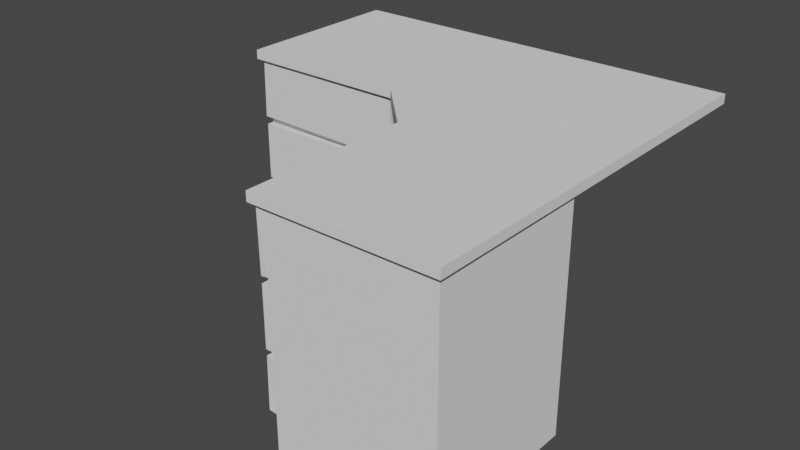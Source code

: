 # Source: Cabinet5.blend  (saved by Blender 2.83.19; exported with 4.5.12 LTS)
import bpy
from mathutils import Matrix  # noqa: F401  (used for matrix-valued properties, if any)

bpy.ops.wm.read_factory_settings(use_empty=True)
scene = bpy.context.scene
scene.name = 'Scene'

# ---- collections
col_collection = bpy.data.collections.new('Collection'); scene.collection.children.link(col_collection)

# ---- world
world_world = bpy.data.worlds.new('World'); scene.world = world_world
world_world.use_nodes = True; world_world.node_tree.nodes.clear()
_N = world_world.node_tree.nodes; _L = world_world.node_tree.links
n0 = _N.new('ShaderNodeOutputWorld'); n0.name = 'World Output'; n0.location = (300, 300)
n1 = _N.new('ShaderNodeBackground'); n1.name = 'Background'; n1.location = (10, 300)
n1.inputs[0].default_value = (0.05088, 0.05088, 0.05088, 1.0)
_L.new(n1.outputs[0], n0.inputs[0])
n0.is_active_output = True
world_world.color = (0.05088, 0.05088, 0.05088)
world_world.use_sun_shadow = False
world_world.sun_shadow_jitter_overblur = 0.0

# ---- meshes
me_cube_001 = bpy.data.meshes.new('Cube.001')
me_cube_001.from_pydata([(-3.057, 0.04321, 2.202), (-3.057, 0.04271, 2.202), (-3.057, 0.04222, 2.203), (-3.057, 0.04221, 2.203), (-3.057, 0.04321, 2.203), (-3.057, 0.04222, 2.997), (-3.057, 0.04222, 2.997), (-3.057, 0.04271, 2.998), (-3.057, 0.04321, 2.998), (-3.057, 0.04321, 2.997), (-3.057, 2.237, 2.202), (-3.057, 2.237, 2.203), (-3.057, 2.237, 2.203), (-3.057, 2.237, 2.202), (-3.057, 2.237, 2.998), (-3.057, 2.237, 2.998), (-3.057, 2.237, 2.997), (-3.057, 2.237, 2.997), (-0.8627, 0.04321, 2.203), (-0.8627, 0.04222, 2.203), (-0.8632, 0.04222, 2.203), (-0.8632, 0.04271, 2.202), (-0.8627, 0.04321, 2.202), (-0.8627, 0.04321, 2.997), (-0.8627, 0.04321, 2.998), (-0.8632, 0.04271, 2.998), (-0.8632, 0.04222, 2.997), (-0.8627, 0.04221, 2.997), (-0.8632, 2.237, 2.202), (-0.8632, 2.237, 2.203), (-0.8627, 2.237, 2.203), (-0.8627, 2.237, 2.202), (-0.8632, 2.237, 2.998), (-0.8627, 2.237, 2.998), (-0.8627, 2.237, 2.997), (-0.8632, 2.237, 2.997), (-3.063, -0.06679, 2.219), (-3.062, -0.06679, 2.219), (-3.062, -0.06729, 2.219), (-3.051, -0.06679, 3.013), (-3.051, -0.06729, 3.013), (-3.051, -0.06679, 3.013), (-0.8685, -0.06679, 2.188), (-0.8691, -0.06729, 2.187), (-0.869, -0.06679, 2.187), (-0.8571, -0.06679, 2.981), (-0.8576, -0.06679, 2.981), (-0.8576, -0.06729, 2.981), (-3.057, 0.04321, 2.102), (-3.057, 0.04221, 2.102), (-3.057, 0.04221, 2.103), (-3.057, 0.04271, 2.103), (-3.057, 0.04321, 2.103), (-3.057, 2.237, 2.102), (-3.057, 2.237, 2.103), (-3.057, 2.237, 2.103), (-3.057, 2.237, 2.102), (-0.8632, 0.04221, 2.103), (-0.8627, 0.04221, 2.102), (-0.8627, 0.04321, 2.102), (-0.8627, 0.04321, 2.103), (-0.8632, 0.04271, 2.103), (-0.8632, 2.237, 2.102), (-0.8632, 2.237, 2.103), (-0.8627, 2.237, 2.103), (-0.8627, 2.237, 2.102), (-3.057, 0.04321, 1.302), (-3.057, 0.04271, 1.302), (-3.057, 0.04221, 1.303), (-3.057, 0.04221, 1.303), (-3.057, 0.04321, 1.303), (-3.057, 2.237, 1.302), (-3.057, 2.237, 1.303), (-3.057, 2.237, 1.303), (-3.057, 2.237, 1.302), (-0.8632, 0.04221, 1.303), (-0.8632, 0.04271, 1.302), (-0.8627, 0.04321, 1.302), (-0.8627, 0.04321, 1.303), (-0.8627, 0.04221, 1.303), (-0.8632, 2.237, 1.302), (-0.8632, 2.237, 1.303), (-0.8627, 2.237, 1.303), (-0.8627, 2.237, 1.302), (-3.057, 0.04321, 1.202), (-3.057, 0.04221, 1.202), (-3.057, 0.04222, 1.203), (-3.057, 0.04271, 1.203), (-3.057, 0.04321, 1.203), (-3.057, 2.237, 1.202), (-3.057, 2.237, 1.203), (-3.057, 2.237, 1.203), (-3.057, 2.237, 1.202), (-0.8632, 0.04222, 1.203), (-0.8627, 0.04222, 1.202), (-0.8627, 0.04321, 1.202), (-0.8627, 0.04321, 1.203), (-0.8632, 0.04271, 1.203), (-0.8632, 2.237, 1.202), (-0.8632, 2.237, 1.203), (-0.8627, 2.237, 1.203), (-0.8627, 2.237, 1.202), (-3.057, 0.04321, 0.5022), (-3.057, 0.04271, 0.5022), (-3.057, 0.04222, 0.5026), (-3.057, 0.04222, 0.5031), (-3.057, 0.04321, 0.5032), (-3.057, 2.237, 0.5022), (-3.057, 2.237, 0.5032), (-3.057, 2.237, 0.5032), (-3.057, 2.237, 0.5022), (-0.8632, 0.04222, 0.5028), (-0.8632, 0.04271, 0.5022), (-0.8627, 0.04321, 0.5022), (-0.8627, 0.04321, 0.5032), (-0.8627, 0.04221, 0.5033), (-0.8632, 2.237, 0.5022), (-0.8632, 2.237, 0.5032), (-0.8627, 2.237, 0.5032), (-0.8627, 2.237, 0.5022), (-3.057, 0.04321, 0.4022), (-3.057, 0.04271, 0.4022), (-3.057, 0.04271, 0.4032), (-3.057, 0.04321, 0.4032), (-3.057, 2.237, 0.4022), (-3.057, 2.237, 0.4032), (-3.057, 2.237, 0.4032), (-3.057, 2.237, 0.4022), (-0.8632, 0.04271, 0.4022), (-0.8627, 0.04321, 0.4022), (-0.8627, 0.04321, 0.4032), (-0.8632, 0.04271, 0.4032), (-0.8632, 2.237, 0.4022), (-0.8632, 2.237, 0.4032), (-0.8627, 2.237, 0.4032), (-0.8627, 2.237, 0.4022), (-3.057, 0.04321, 0.003215), (-3.057, 0.04321, 0.002715), (-3.057, 0.04271, 0.003215), (-3.057, 2.237, 0.003215), (-3.057, 2.237, 0.003215), (-3.057, 2.237, 0.002715), (-0.8627, 0.04321, 0.003215), (-0.8632, 0.04271, 0.003215), (-0.8632, 0.04321, 0.002715), (-0.8632, 2.237, 0.003215), (-0.8627, 2.237, 0.003215), (-0.8632, 2.237, 0.002715), (-3.057, -0.05679, 2.103), (-3.057, -0.05679, 2.102), (-3.057, -0.05729, 2.102), (-0.8632, -0.05679, 2.103), (-0.8632, -0.05729, 2.102), (-0.8627, -0.05679, 2.102), (-3.057, -0.05679, 1.303), (-3.057, -0.05729, 1.303), (-3.057, -0.05679, 1.303), (-0.8632, -0.05679, 1.303), (-0.8627, -0.05679, 1.303), (-0.8632, -0.05729, 1.303), (-3.062, -0.05679, 1.187), (-3.062, -0.05679, 1.186), (-3.062, -0.05729, 1.186), (-0.8684, -0.05679, 1.218), (-0.8684, -0.05729, 1.218), (-0.8678, -0.05679, 1.218), (-3.052, -0.05679, 0.487), (-3.052, -0.05729, 0.4874), (-3.052, -0.05679, 0.4875), (-0.8583, -0.05679, 0.5185), (-0.8578, -0.05679, 0.519), (-0.8583, -0.05729, 0.5191), (-3.057, 0.04321, 3.037), (-3.057, 0.04271, 3.037), (-3.057, 0.04321, 3.037), (-3.057, 2.237, 3.037), (-3.057, 2.237, 3.037), (-3.057, 2.237, 3.037), (-0.8627, 0.04321, 3.037), (-0.8632, 0.04321, 3.037), (-0.8632, 0.04271, 3.037), (-0.8632, 2.237, 3.037), (-0.8632, 2.237, 3.037), (-0.8627, 2.237, 3.037), (0.1434, -0.9629, 2.202), (0.1429, -0.9634, 2.202), (0.1424, -0.9633, 2.203), (0.1424, -0.9628, 2.203), (0.1434, -0.9629, 2.203), (0.1424, -0.9629, 2.997), (0.1424, -0.9634, 2.997), (0.1429, -0.9634, 2.998), (0.1434, -0.9629, 2.998), (0.1434, -0.9629, 2.997), (2.337, -0.9629, 2.202), (2.337, -0.9629, 2.203), (2.337, -0.9634, 2.203), (2.337, -0.9634, 2.202), (2.337, -0.9629, 2.998), (2.337, -0.9634, 2.998), (2.337, -0.9634, 2.997), (2.337, -0.9629, 2.997), (0.1434, -3.157, 2.203), (0.1424, -3.157, 2.203), (0.1424, -3.157, 2.203), (0.1429, -3.157, 2.202), (0.1434, -3.157, 2.202), (0.1434, -3.157, 2.997), (0.1434, -3.157, 2.998), (0.1429, -3.157, 2.998), (0.1424, -3.157, 2.997), (0.1424, -3.157, 2.997), (2.337, -3.157, 2.202), (2.337, -3.157, 2.203), (2.337, -3.157, 2.203), (2.337, -3.157, 2.202), (2.337, -3.157, 2.998), (2.337, -3.157, 2.998), (2.337, -3.157, 2.997), (2.337, -3.157, 2.997), (0.03337, -0.9573, 2.219), (0.03336, -0.9578, 2.219), (0.03287, -0.9578, 2.219), (0.03337, -0.9687, 3.013), (0.03287, -0.9692, 3.013), (0.03336, -0.9692, 3.013), (0.03337, -3.152, 2.188), (0.03287, -3.151, 2.187), (0.03336, -3.151, 2.187), (0.03337, -3.163, 2.981), (0.03336, -3.163, 2.981), (0.03287, -3.163, 2.981), (0.1434, -0.9629, 2.102), (0.1424, -0.9629, 2.102), (0.1424, -0.9634, 2.103), (0.1429, -0.9634, 2.103), (0.1434, -0.9629, 2.103), (2.337, -0.9629, 2.102), (2.337, -0.9629, 2.103), (2.337, -0.9634, 2.103), (2.337, -0.9634, 2.102), (0.1424, -3.157, 2.103), (0.1424, -3.157, 2.102), (0.1434, -3.157, 2.102), (0.1434, -3.157, 2.103), (0.1429, -3.157, 2.103), (2.337, -3.157, 2.102), (2.337, -3.157, 2.103), (2.337, -3.157, 2.103), (2.337, -3.157, 2.102), (0.1434, -0.9629, 1.302), (0.1429, -0.9634, 1.302), (0.1424, -0.9634, 1.303), (0.1424, -0.9629, 1.303), (0.1434, -0.9629, 1.303), (2.337, -0.9629, 1.302), (2.337, -0.9629, 1.303), (2.337, -0.9634, 1.303), (2.337, -0.9634, 1.302), (0.1424, -3.157, 1.303), (0.1429, -3.157, 1.302), (0.1434, -3.157, 1.302), (0.1434, -3.157, 1.303), (0.1424, -3.157, 1.303), (2.337, -3.157, 1.302), (2.337, -3.157, 1.303), (2.337, -3.157, 1.303), (2.337, -3.157, 1.302), (0.1434, -0.9629, 1.202), (0.1424, -0.9628, 1.202), (0.1424, -0.9633, 1.203), (0.1429, -0.9634, 1.203), (0.1434, -0.9629, 1.203), (2.337, -0.9629, 1.202), (2.337, -0.9629, 1.203), (2.337, -0.9634, 1.203), (2.337, -0.9634, 1.202), (0.1424, -3.157, 1.203), (0.1424, -3.157, 1.202), (0.1434, -3.157, 1.202), (0.1434, -3.157, 1.203), (0.1429, -3.157, 1.203), (2.337, -3.157, 1.202), (2.337, -3.157, 1.203), (2.337, -3.157, 1.203), (2.337, -3.157, 1.202), (0.1434, -0.9629, 0.5022), (0.1429, -0.9634, 0.5022), (0.1424, -0.9634, 0.5026), (0.1424, -0.9629, 0.5031), (0.1434, -0.9629, 0.5032), (2.337, -0.9629, 0.5022), (2.337, -0.9629, 0.5032), (2.337, -0.9634, 0.5032), (2.337, -0.9634, 0.5022), (0.1424, -3.157, 0.5028), (0.1429, -3.157, 0.5022), (0.1434, -3.157, 0.5022), (0.1434, -3.157, 0.5032), (0.1424, -3.157, 0.5033), (2.337, -3.157, 0.5022), (2.337, -3.157, 0.5032), (2.337, -3.157, 0.5032), (2.337, -3.157, 0.5022), (0.1434, -0.9629, 0.4022), (0.1429, -0.9634, 0.4022), (0.1429, -0.9634, 0.4032), (0.1434, -0.9629, 0.4032), (2.337, -0.9629, 0.4022), (2.337, -0.9629, 0.4032), (2.337, -0.9634, 0.4032), (2.337, -0.9634, 0.4022), (0.1429, -3.157, 0.4022), (0.1434, -3.157, 0.4022), (0.1434, -3.157, 0.4032), (0.1429, -3.157, 0.4032), (2.337, -3.157, 0.4022), (2.337, -3.157, 0.4032), (2.337, -3.157, 0.4032), (2.337, -3.157, 0.4022), (0.1434, -0.9629, 0.003215), (0.1434, -0.9634, 0.002715), (0.1429, -0.9634, 0.003215), (2.337, -0.9629, 0.003215), (2.337, -0.9634, 0.003215), (2.337, -0.9634, 0.002715), (0.1434, -3.157, 0.003215), (0.1429, -3.157, 0.003215), (0.1434, -3.157, 0.002715), (2.337, -3.157, 0.003215), (2.337, -3.157, 0.003215), (2.337, -3.157, 0.002715), (0.04337, -0.9634, 2.103), (0.04337, -0.9629, 2.102), (0.04287, -0.9634, 2.102), (0.04337, -3.157, 2.103), (0.04287, -3.157, 2.102), (0.04337, -3.157, 2.102), (0.04337, -0.9634, 1.303), (0.04287, -0.9634, 1.303), (0.04337, -0.9629, 1.303), (0.04337, -3.157, 1.303), (0.04337, -3.157, 1.303), (0.04287, -3.157, 1.303), (0.04336, -0.9585, 1.187), (0.04337, -0.958, 1.186), (0.04287, -0.9584, 1.186), (0.04336, -3.152, 1.218), (0.04287, -3.152, 1.218), (0.04337, -3.152, 1.218), (0.04336, -0.9685, 0.487), (0.04287, -0.9685, 0.4874), (0.04337, -0.968, 0.4875), (0.04336, -3.162, 0.5185), (0.04337, -3.162, 0.519), (0.04287, -3.162, 0.5191), (0.1434, -0.9629, 3.037), (0.1429, -0.9634, 3.037), (0.1434, -0.9634, 3.037), (2.337, -0.9629, 3.037), (2.337, -0.9634, 3.037), (2.337, -0.9634, 3.037), (0.1434, -3.157, 3.037), (0.1434, -3.157, 3.037), (0.1429, -3.157, 3.037), (2.337, -3.157, 3.037), (2.337, -3.157, 3.037), (2.337, -3.157, 3.037), (-3.122, -0.122, 3.037), (-3.122, -0.1225, 3.038), (-3.123, -0.122, 3.038), (-3.123, -0.122, 3.162), (-3.122, -0.1225, 3.162), (-3.122, -0.122, 3.162), (-3.123, 2.302, 3.038), (-3.122, 2.302, 3.038), (-3.122, 2.302, 3.037), (-0.7987, -0.122, 3.037), (-0.7975, -0.1225, 3.038), (-0.7975, -0.1225, 3.162), (-0.7975, -0.122, 3.162), (-0.7975, 2.302, 3.038), (-0.7975, 2.302, 3.037), (-0.7975, 2.302, 3.163), (-0.7975, 2.302, 3.162), (-3.122, 2.302, 3.162), (-3.122, 2.302, 3.162), (-3.123, 2.302, 3.162), (-0.02667, -0.9033, 3.038), (-0.02617, -0.9046, 3.037), (-0.02613, -0.9033, 3.162), (-0.02667, -0.9033, 3.162), (2.398, -0.9033, 3.037), (2.398, -0.9033, 3.038), (-0.02617, -3.228, 3.038), (-0.02667, -3.228, 3.038), (-0.02617, -3.228, 3.037), (-0.02613, -3.228, 3.162), (-0.02667, -3.228, 3.162), (-0.02617, -3.228, 3.162), (2.398, -3.228, 3.162), (2.398, -3.228, 3.162), (2.398, -3.228, 3.162), (2.398, -0.9033, 3.162), (2.398, -0.9033, 3.162), (2.398, -3.228, 3.037), (2.398, -3.228, 3.038), (2.398, -3.228, 3.038), (2.398, 2.302, 3.038), (2.398, 2.302, 3.037), (2.398, 2.302, 3.038), (2.398, 2.302, 3.162), (2.399, 2.303, 3.162), (2.398, 2.302, 3.162)], [], [(2, 20, 44, 37), (13, 28, 63, 55), (22, 60, 64, 31), (30, 34, 23, 18), (48, 53, 72, 70), (21, 1, 51, 61), (5, 3, 36, 39), (12, 16, 35, 29), (49, 69, 156, 149), (14, 8, 172, 175), (32, 15, 177, 181), (4, 9, 17, 11), (74, 80, 99, 91), (76, 67, 87, 97), (78, 82, 65, 59), (96, 100, 83, 77), (68, 75, 157, 154), (110, 116, 133, 126), (85, 105, 168, 161), (93, 86, 160, 163), (95, 114, 118, 101), (146, 135, 129, 142), (130, 134, 119, 113), (104, 111, 169, 166), (152, 150, 155, 159), (128, 121, 138, 143), (127, 132, 145, 140), (164, 162, 167, 171), (56, 62, 81, 73), (66, 71, 90, 88), (57, 50, 148, 151), (182, 176, 174, 179), (112, 103, 122, 131), (92, 98, 117, 109), (102, 107, 125, 123), (184, 194, 238, 236), (7, 25, 180, 173), (26, 6, 41, 46), (43, 47, 40, 38), (19, 27, 45, 42), (115, 94, 165, 170), (141, 147, 144, 137), (120, 124, 139, 136), (79, 58, 153, 158), (84, 89, 108, 106), (178, 24, 33, 183), (186, 204, 228, 221), (197, 212, 247, 239), (206, 244, 248, 215), (214, 218, 207, 202), (232, 237, 256, 254), (205, 185, 235, 245), (189, 187, 220, 223), (196, 200, 219, 213), (233, 253, 340, 333), (198, 192, 356, 359), (216, 199, 361, 365), (188, 193, 201, 195), (258, 264, 283, 275), (260, 251, 271, 281), (262, 266, 249, 243), (280, 284, 267, 261), (252, 259, 341, 338), (294, 300, 317, 310), (269, 289, 352, 345), (277, 270, 344, 347), (279, 298, 302, 285), (330, 319, 313, 326), (314, 318, 303, 297), (288, 295, 353, 350), (336, 334, 339, 343), (312, 305, 322, 327), (311, 316, 329, 324), (348, 346, 351, 355), (240, 246, 265, 257), (250, 255, 274, 272), (241, 234, 332, 335), (366, 360, 358, 363), (296, 287, 306, 315), (276, 282, 301, 293), (286, 291, 309, 307), (376, 382, 377, 368), (191, 209, 364, 357), (210, 190, 225, 230), (227, 231, 224, 222), (203, 211, 229, 226), (299, 278, 349, 354), (325, 331, 328, 321), (304, 308, 323, 320), (263, 242, 337, 342), (268, 273, 292, 290), (362, 208, 217, 367), (378, 379, 372, 369), (377, 389, 392, 409, 382), (412, 384, 380, 390, 403), (384, 385, 373, 380), (370, 371, 387, 374), (375, 386, 383, 381), (391, 379, 378, 388), (395, 398, 391, 388), (407, 400, 399, 394), (402, 403, 390, 397), (389, 388, 391, 390, 403, 404, 393, 392), (393, 404, 411, 410), (383, 381, 408, 413), (393, 404, 401, 406), (392, 405, 396, 389), (382, 381, 383, 384, 380, 379, 378, 377), (0, 1, 2, 3, 4), (5, 6, 7, 8, 9), (10, 11, 12, 13), (14, 15, 16, 17), (18, 19, 20, 21, 22), (23, 24, 25, 26, 27), (28, 29, 30, 31), (32, 33, 34, 35), (36, 37, 38), (39, 40, 41), (42, 43, 44), (45, 46, 47), (48, 49, 50, 51, 52), (53, 54, 55, 56), (57, 58, 59, 60, 61), (62, 63, 64, 65), (66, 67, 68, 69, 70), (71, 72, 73, 74), (75, 76, 77, 78, 79), (80, 81, 82, 83), (84, 85, 86, 87, 88), (89, 90, 91, 92), (93, 94, 95, 96, 97), (98, 99, 100, 101), (102, 103, 104, 105, 106), (107, 108, 109, 110), (111, 112, 113, 114, 115), (116, 117, 118, 119), (120, 121, 122, 123), (124, 125, 126, 127), (128, 129, 130, 131), (132, 133, 134, 135), (136, 137, 138), (139, 140, 141), (142, 143, 144), (145, 146, 147), (148, 149, 150), (151, 152, 153), (154, 155, 156), (157, 158, 159), (160, 161, 162), (163, 164, 165), (166, 167, 168), (169, 170, 171), (172, 173, 174), (175, 176, 177), (178, 179, 180), (181, 182, 183), (184, 185, 186, 187, 188), (189, 190, 191, 192, 193), (194, 195, 196, 197), (198, 199, 200, 201), (202, 203, 204, 205, 206), (207, 208, 209, 210, 211), (212, 213, 214, 215), (216, 217, 218, 219), (220, 221, 222), (223, 224, 225), (226, 227, 228), (229, 230, 231), (232, 233, 234, 235, 236), (237, 238, 239, 240), (241, 242, 243, 244, 245), (246, 247, 248, 249), (250, 251, 252, 253, 254), (255, 256, 257, 258), (259, 260, 261, 262, 263), (264, 265, 266, 267), (268, 269, 270, 271, 272), (273, 274, 275, 276), (277, 278, 279, 280, 281), (282, 283, 284, 285), (286, 287, 288, 289, 290), (291, 292, 293, 294), (295, 296, 297, 298, 299), (300, 301, 302, 303), (304, 305, 306, 307), (308, 309, 310, 311), (312, 313, 314, 315), (316, 317, 318, 319), (320, 321, 322), (323, 324, 325), (326, 327, 328), (329, 330, 331), (332, 333, 334), (335, 336, 337), (338, 339, 340), (341, 342, 343), (344, 345, 346), (347, 348, 349), (350, 351, 352), (353, 354, 355), (356, 357, 358), (359, 360, 361), (362, 363, 364), (365, 366, 367), (368, 369, 370), (371, 372, 373), (374, 375, 376), (385, 386, 387), (394, 395, 396), (397, 398, 399), (400, 401, 402), (405, 406, 407), (408, 409, 410), (411, 412, 413), (10, 0, 4, 11), (3, 5, 9, 4), (8, 14, 17, 9), (16, 12, 11, 17), (28, 13, 12, 29), (15, 32, 35, 16), (34, 30, 29, 35), (27, 19, 18, 23), (1, 21, 20, 2), (25, 7, 6, 26), (38, 40, 39, 36), (47, 43, 42, 45), (37, 44, 43, 38), (46, 41, 40, 47), (26, 46, 45, 27), (44, 20, 19, 42), (2, 37, 36, 3), (41, 6, 5, 39), (53, 48, 52, 54), (62, 56, 55, 63), (50, 57, 61, 51), (21, 61, 60, 22), (63, 28, 31, 64), (0, 52, 51, 1), (54, 10, 13, 55), (71, 66, 70, 72), (80, 74, 73, 81), (67, 76, 75, 68), (56, 73, 72, 53), (69, 49, 48, 70), (78, 59, 58, 79), (65, 82, 81, 62), (89, 84, 88, 90), (98, 92, 91, 99), (86, 93, 97, 87), (66, 88, 87, 67), (96, 77, 76, 97), (83, 100, 99, 80), (90, 71, 74, 91), (107, 102, 106, 108), (116, 110, 109, 117), (103, 112, 111, 104), (94, 115, 114, 95), (117, 98, 101, 118), (92, 109, 108, 89), (105, 85, 84, 106), (124, 120, 123, 125), (132, 127, 126, 133), (121, 128, 131, 122), (102, 123, 122, 103), (130, 113, 112, 131), (119, 134, 133, 116), (125, 107, 110, 126), (141, 137, 136, 139), (147, 141, 140, 145), (144, 147, 146, 142), (137, 144, 143, 138), (135, 146, 145, 132), (139, 124, 127, 140), (128, 143, 142, 129), (138, 121, 120, 136), (150, 152, 151, 148), (154, 157, 159, 155), (155, 150, 149, 156), (158, 153, 152, 159), (79, 158, 157, 75), (156, 69, 68, 154), (49, 149, 148, 50), (153, 58, 57, 151), (162, 164, 163, 160), (166, 169, 171, 167), (164, 171, 170, 165), (167, 162, 161, 168), (104, 166, 168, 105), (160, 86, 85, 161), (115, 170, 169, 111), (165, 94, 93, 163), (174, 176, 175, 172), (176, 182, 181, 177), (182, 179, 178, 183), (179, 174, 173, 180), (14, 175, 177, 15), (183, 33, 32, 181), (180, 25, 24, 178), (7, 173, 172, 8), (95, 101, 100, 96), (113, 119, 118, 114), (77, 83, 82, 78), (59, 65, 64, 60), (33, 24, 23, 34), (30, 18, 22, 31), (129, 135, 134, 130), (194, 184, 188, 195), (187, 189, 193, 188), (192, 198, 201, 193), (200, 196, 195, 201), (212, 197, 196, 213), (199, 216, 219, 200), (218, 214, 213, 219), (211, 203, 202, 207), (185, 205, 204, 186), (209, 191, 190, 210), (222, 224, 223, 220), (231, 227, 226, 229), (221, 228, 227, 222), (230, 225, 224, 231), (210, 230, 229, 211), (228, 204, 203, 226), (186, 221, 220, 187), (225, 190, 189, 223), (237, 232, 236, 238), (246, 240, 239, 247), (234, 241, 245, 235), (205, 245, 244, 206), (247, 212, 215, 248), (184, 236, 235, 185), (238, 194, 197, 239), (255, 250, 254, 256), (264, 258, 257, 265), (251, 260, 259, 252), (240, 257, 256, 237), (253, 233, 232, 254), (262, 243, 242, 263), (249, 266, 265, 246), (273, 268, 272, 274), (282, 276, 275, 283), (270, 277, 281, 271), (250, 272, 271, 251), (280, 261, 260, 281), (267, 284, 283, 264), (274, 255, 258, 275), (291, 286, 290, 292), (300, 294, 293, 301), (287, 296, 295, 288), (278, 299, 298, 279), (301, 282, 285, 302), (276, 293, 292, 273), (289, 269, 268, 290), (308, 304, 307, 309), (316, 311, 310, 317), (305, 312, 315, 306), (286, 307, 306, 287), (314, 297, 296, 315), (303, 318, 317, 300), (309, 291, 294, 310), (325, 321, 320, 323), (331, 325, 324, 329), (328, 331, 330, 326), (321, 328, 327, 322), (319, 330, 329, 316), (323, 308, 311, 324), (312, 327, 326, 313), (322, 305, 304, 320), (334, 336, 335, 332), (338, 341, 343, 339), (339, 334, 333, 340), (342, 337, 336, 343), (263, 342, 341, 259), (340, 253, 252, 338), (233, 333, 332, 234), (337, 242, 241, 335), (346, 348, 347, 344), (350, 353, 355, 351), (348, 355, 354, 349), (351, 346, 345, 352), (288, 350, 352, 289), (344, 270, 269, 345), (299, 354, 353, 295), (349, 278, 277, 347), (358, 360, 359, 356), (360, 366, 365, 361), (366, 363, 362, 367), (363, 358, 357, 364), (198, 359, 361, 199), (367, 217, 216, 365), (364, 209, 208, 362), (191, 357, 356, 192), (279, 285, 284, 280), (297, 303, 302, 298), (261, 267, 266, 262), (243, 249, 248, 244), (217, 208, 207, 218), (214, 202, 206, 215), (313, 319, 318, 314), (376, 368, 370, 374), (369, 372, 371, 370), (382, 376, 375, 381), (368, 377, 378, 369), (380, 373, 372, 379), (402, 397, 399, 400), (398, 395, 394, 399), (389, 396, 395, 388), (397, 390, 391, 398), (377, 389, 388, 378), (379, 391, 390, 380), (381, 409, 408, 382), (411, 403, 404, 412), (384, 413, 412, 383), (409, 392, 393, 410), (373, 385, 387, 371), (386, 375, 374, 387), (385, 384, 383, 386), (405, 393, 392, 406), (403, 402, 401, 404), (400, 407, 406, 401), (396, 405, 407, 394), (413, 408, 410, 411), (0, 10, 54, 52)])
_uv = me_cube_001.uv_layers.new(name='UVMap')
_uv.uv.foreach_set('vector', [0.1251, 0.75, 0.3749, 0.75, 0.3749, 0.75, 0.1251, 0.75, 0.375, 0.2501, 0.375, 0.4999, 0.375, 0.4999, 0.375, 0.2501, 0.375, 0.7499, 0.375, 0.7499, 0.375, 0.5001, 0.375, 0.5001, 0.3752, 0.5001, 0.6248, 0.5001, 0.6248, 0.7499, 0.3752, 0.7499, 0.375, 5.696e-05, 0.375, 0.2499, 0.375, 0.2499, 0.375, 5.696e-05, 0.3749, 0.75, 0.1251, 0.75, 0.1251, 0.75, 0.3749, 0.75, 0.6248, 0.0, 0.3752, 0.0, 0.3752, 0.0, 0.6248, 0.0, 0.3752, 0.2501, 0.6248, 0.2501, 0.6248, 0.4999, 0.3752, 0.4999, 0.375, 0.0, 0.375, 0.0, 0.375, 0.0, 0.375, 0.0, 0.625, 0.2499, 0.625, 5.696e-05, 0.625, 5.696e-05, 0.625, 0.2499, 0.625, 0.4999, 0.625, 0.2501, 0.625, 0.2501, 0.625, 0.4999, 0.3752, 5.696e-05, 0.6248, 5.696e-05, 0.6248, 0.2499, 0.3752, 0.2499, 0.375, 0.2501, 0.375, 0.4999, 0.375, 0.4999, 0.375, 0.2501, 0.3749, 0.75, 0.1251, 0.75, 0.1251, 0.75, 0.3749, 0.75, 0.375, 0.7499, 0.375, 0.5001, 0.375, 0.5001, 0.375, 0.7499, 0.375, 0.7499, 0.375, 0.5001, 0.375, 0.5001, 0.375, 0.7499, 0.1251, 0.75, 0.3749, 0.75, 0.3749, 0.75, 0.1251, 0.75, 0.375, 0.2501, 0.375, 0.4999, 0.375, 0.4999, 0.375, 0.2501, 0.375, 0.0, 0.375, 0.0, 0.375, 0.0, 0.375, 0.0, 0.3749, 0.75, 0.1251, 0.75, 0.1251, 0.75, 0.3749, 0.75, 0.375, 0.7499, 0.375, 0.7499, 0.375, 0.5001, 0.375, 0.5001, 0.375, 0.5001, 0.375, 0.5001, 0.375, 0.7499, 0.375, 0.7499, 0.375, 0.7499, 0.375, 0.5001, 0.375, 0.5001, 0.375, 0.7499, 0.1251, 0.75, 0.3749, 0.75, 0.3749, 0.75, 0.1251, 0.75, 0.3749, 0.75, 0.1251, 0.75, 0.1251, 0.75, 0.3749, 0.75, 0.3749, 0.75, 0.1251, 0.75, 0.1251, 0.75, 0.3749, 0.75, 0.375, 0.2501, 0.375, 0.4999, 0.375, 0.4999, 0.375, 0.2501, 0.3749, 0.75, 0.1251, 0.75, 0.1251, 0.75, 0.3749, 0.75, 0.375, 0.2501, 0.375, 0.4999, 0.375, 0.4999, 0.375, 0.2501, 0.375, 5.696e-05, 0.375, 0.2499, 0.375, 0.2499, 0.375, 5.696e-05, 0.3749, 0.75, 0.1251, 0.75, 0.1251, 0.75, 0.3749, 0.75, 0.6251, 0.5001, 0.8749, 0.5001, 0.8749, 0.7499, 0.6251, 0.7499, 0.3749, 0.75, 0.1251, 0.75, 0.1251, 0.75, 0.3749, 0.75, 0.375, 0.2501, 0.375, 0.4999, 0.375, 0.4999, 0.375, 0.2501, 0.375, 5.696e-05, 0.375, 0.2499, 0.375, 0.2499, 0.375, 5.696e-05, 0.375, 5.696e-05, 0.375, 0.2499, 0.375, 0.2499, 0.375, 5.696e-05, 0.8749, 0.75, 0.6251, 0.75, 0.6251, 0.75, 0.8749, 0.75, 0.6251, 0.75, 0.8749, 0.75, 0.8749, 0.75, 0.6251, 0.75, 0.3752, 0.7501, 0.6248, 0.7501, 0.6248, 0.9999, 0.3752, 0.9999, 0.3752, 0.75, 0.6248, 0.75, 0.6248, 0.75, 0.3752, 0.75, 0.375, 0.75, 0.375, 0.75, 0.375, 0.75, 0.375, 0.75, 0.1251, 0.5001, 0.3749, 0.5001, 0.3749, 0.7499, 0.1251, 0.7499, 0.375, 5.696e-05, 0.375, 0.2499, 0.375, 0.2499, 0.375, 5.696e-05, 0.375, 0.75, 0.375, 0.75, 0.375, 0.75, 0.375, 0.75, 0.375, 5.696e-05, 0.375, 0.2499, 0.375, 0.2499, 0.375, 5.696e-05, 0.625, 0.7499, 0.625, 0.7499, 0.625, 0.5001, 0.625, 0.5001, 0.1251, 0.75, 0.3749, 0.75, 0.3749, 0.75, 0.1251, 0.75, 0.375, 0.2501, 0.375, 0.4999, 0.375, 0.4999, 0.375, 0.2501, 0.375, 0.7499, 0.375, 0.7499, 0.375, 0.5001, 0.375, 0.5001, 0.3752, 0.5001, 0.6248, 0.5001, 0.6248, 0.7499, 0.3752, 0.7499, 0.375, 5.696e-05, 0.375, 0.2499, 0.375, 0.2499, 0.375, 5.696e-05, 0.3749, 0.75, 0.1251, 0.75, 0.1251, 0.75, 0.3749, 0.75, 0.6248, 0.0, 0.3752, 0.0, 0.3752, 0.0, 0.6248, 0.0, 0.3752, 0.2501, 0.6248, 0.2501, 0.6248, 0.4999, 0.3752, 0.4999, 0.375, 0.0, 0.375, 0.0, 0.375, 0.0, 0.375, 0.0, 0.625, 0.2499, 0.625, 5.696e-05, 0.625, 5.696e-05, 0.625, 0.2499, 0.625, 0.4999, 0.625, 0.2501, 0.625, 0.2501, 0.625, 0.4999, 0.3752, 5.696e-05, 0.6248, 5.696e-05, 0.6248, 0.2499, 0.3752, 0.2499, 0.375, 0.2501, 0.375, 0.4999, 0.375, 0.4999, 0.375, 0.2501, 0.3749, 0.75, 0.1251, 0.75, 0.1251, 0.75, 0.3749, 0.75, 0.375, 0.7499, 0.375, 0.5001, 0.375, 0.5001, 0.375, 0.7499, 0.375, 0.7499, 0.375, 0.5001, 0.375, 0.5001, 0.375, 0.7499, 0.1251, 0.75, 0.3749, 0.75, 0.3749, 0.75, 0.1251, 0.75, 0.375, 0.2501, 0.375, 0.4999, 0.375, 0.4999, 0.375, 0.2501, 0.375, 0.0, 0.375, 0.0, 0.375, 0.0, 0.375, 0.0, 0.3749, 0.75, 0.1251, 0.75, 0.1251, 0.75, 0.3749, 0.75, 0.375, 0.7499, 0.375, 0.7499, 0.375, 0.5001, 0.375, 0.5001, 0.375, 0.5001, 0.375, 0.5001, 0.375, 0.7499, 0.375, 0.7499, 0.375, 0.7499, 0.375, 0.5001, 0.375, 0.5001, 0.375, 0.7499, 0.1251, 0.75, 0.3749, 0.75, 0.3749, 0.75, 0.1251, 0.75, 0.3749, 0.75, 0.1251, 0.75, 0.1251, 0.75, 0.3749, 0.75, 0.3749, 0.75, 0.1251, 0.75, 0.1251, 0.75, 0.3749, 0.75, 0.375, 0.2501, 0.375, 0.4999, 0.375, 0.4999, 0.375, 0.2501, 0.3749, 0.75, 0.1251, 0.75, 0.1251, 0.75, 0.3749, 0.75, 0.375, 0.2501, 0.375, 0.4999, 0.375, 0.4999, 0.375, 0.2501, 0.375, 5.696e-05, 0.375, 0.2499, 0.375, 0.2499, 0.375, 5.696e-05, 0.3749, 0.75, 0.1251, 0.75, 0.1251, 0.75, 0.3749, 0.75, 0.6251, 0.5001, 0.8749, 0.5001, 0.8749, 0.7499, 0.6251, 0.7499, 0.3749, 0.75, 0.1251, 0.75, 0.1251, 0.75, 0.3749, 0.75, 0.375, 0.2501, 0.375, 0.4999, 0.375, 0.4999, 0.375, 0.2501, 0.375, 5.696e-05, 0.375, 0.2499, 0.375, 0.2499, 0.375, 5.696e-05, 0.1251, 0.5001, 0.375, 0.5001, 0.3749, 0.7499, 0.1251, 0.7499, 0.8749, 0.75, 0.6251, 0.75, 0.6251, 0.75, 0.8749, 0.75, 0.6251, 0.75, 0.8749, 0.75, 0.8749, 0.75, 0.6251, 0.75, 0.3752, 0.7501, 0.6248, 0.7501, 0.6248, 0.9999, 0.3752, 0.9999, 0.3752, 0.75, 0.6248, 0.75, 0.6248, 0.75, 0.3752, 0.75, 0.375, 0.75, 0.375, 0.75, 0.375, 0.75, 0.375, 0.75, 0.1251, 0.5001, 0.3749, 0.5001, 0.3749, 0.7499, 0.1251, 0.7499, 0.375, 5.696e-05, 0.375, 0.2499, 0.375, 0.2499, 0.375, 5.696e-05, 0.375, 0.75, 0.375, 0.75, 0.375, 0.75, 0.375, 0.75, 0.375, 5.696e-05, 0.375, 0.2499, 0.375, 0.2499, 0.375, 5.696e-05, 0.625, 0.7499, 0.625, 0.7499, 0.625, 0.5001, 0.625, 0.5001, 0.376, 0.75, 0.624, 0.75, 0.624, 0.9999, 0.376, 0.9999, 0.0, 0.0, 0.0, 0.0, 0.0, 0.0, 0.0, 0.0, 0.0, 0.0, 0.0, 0.0, 0.0, 0.0, 0.0, 0.0, 0.0, 0.0, 0.0, 0.0, 0.625, 0.5001, 0.8749, 0.5001, 0.8749, 0.7499, 0.625, 0.7499, 0.376, 5.155e-05, 0.624, 5.155e-05, 0.624, 0.2499, 0.376, 0.2499, 0.376, 0.2501, 0.624, 0.2501, 0.626, 0.5, 0.376, 0.5, 0.0, 0.0, 0.0, 0.0, 0.0, 0.0, 0.0, 0.0, 0.376, 0.7501, 0.624, 0.7501, 0.624, 1.0, 0.376, 1.0, 0.376, 0.5001, 0.624, 0.5001, 0.624, 0.7499, 0.376, 0.7499, 0.6251, 0.5001, 0.875, 0.5001, 0.875, 0.7499, 0.6251, 0.7499, 0.375, 5.154e-05, 0.376, 0.0, 0.624, 0.0, 0.625, 5.555e-05, 0.625, 0.2499, 0.624, 0.25, 0.376, 0.25, 0.375, 0.2499, 0.376, 0.25, 0.624, 0.25, 0.624, 0.25, 0.376, 0.25, 0.626, 0.5, 0.376, 0.5, 0.376, 0.25, 0.624, 0.25, 0.376, 0.25, 0.624, 0.25, 0.624, 0.4999, 0.376, 0.4999, 0.125, 0.5001, 0.3749, 0.5001, 0.3749, 0.7499, 0.1251, 0.7499, 0.375, 0.5001, 0.376, 0.5, 0.626, 0.5, 0.625, 0.5001, 0.625, 0.7499, 0.624, 0.75, 0.376, 0.75, 0.375, 0.7499, 0.375, 5.696e-05, 0.375, 0.0, 0.375, 0.0, 0.375, 0.0, 0.375, 5.697e-05, 0.6248, 0.0, 0.625, 0.0, 0.625, 0.0, 0.625, 0.0, 0.6248, 0.0, 0.375, 0.2499, 0.3752, 0.2499, 0.3752, 0.2501, 0.375, 0.2501, 0.625, 0.2499, 0.625, 0.2501, 0.6248, 0.2501, 0.6248, 0.2499, 0.3752, 0.7499, 0.3752, 0.75, 0.3749, 0.75, 0.3749, 0.75, 0.375, 0.7499, 0.6248, 0.7499, 0.625, 0.7499, 0.6251, 0.75, 0.6251, 0.75, 0.6248, 0.75, 0.375, 0.4999, 0.3752, 0.4999, 0.3752, 0.5001, 0.375, 0.5001, 0.625, 0.4999, 0.625, 0.5001, 0.6248, 0.5001, 0.6248, 0.4999, 0.3752, 0.0, 0.375, 0.0, 0.3752, 0.0, 0.6248, 0.0, 0.6248, 0.0, 0.625, 0.0, 0.3752, 0.75, 0.3752, 0.75, 0.375, 0.75, 0.6248, 0.75, 0.625, 0.75, 0.6248, 0.75, 0.375, 5.696e-05, 0.375, 0.0, 0.375, 0.0, 0.375, 0.0, 0.375, 5.697e-05, 0.375, 0.2499, 0.375, 0.2499, 0.375, 0.2501, 0.375, 0.2501, 0.3749, 0.75, 0.375, 0.75, 0.375, 0.7499, 0.375, 0.7499, 0.3749, 0.75, 0.375, 0.4999, 0.375, 0.4999, 0.375, 0.5001, 0.375, 0.5001, 0.375, 5.696e-05, 0.375, 0.0, 0.375, 0.0, 0.375, 0.0, 0.375, 5.697e-05, 0.375, 0.2499, 0.375, 0.2499, 0.375, 0.2501, 0.375, 0.2501, 0.3749, 0.75, 0.3749, 0.75, 0.375, 0.7499, 0.375, 0.7499, 0.375, 0.75, 0.375, 0.4999, 0.375, 0.4999, 0.375, 0.5001, 0.375, 0.5001, 0.375, 5.696e-05, 0.375, 0.0, 0.375, 0.0, 0.375, 0.0, 0.375, 5.697e-05, 0.375, 0.2499, 0.375, 0.2499, 0.375, 0.2501, 0.375, 0.2501, 0.3749, 0.75, 0.375, 0.75, 0.375, 0.7499, 0.375, 0.7499, 0.3749, 0.75, 0.375, 0.4999, 0.375, 0.4999, 0.375, 0.5001, 0.375, 0.5001, 0.375, 5.696e-05, 0.375, 0.0, 0.375, 0.0, 0.375, 0.0, 0.375, 5.697e-05, 0.375, 0.2499, 0.375, 0.2499, 0.375, 0.2501, 0.375, 0.2501, 0.3749, 0.75, 0.3749, 0.75, 0.375, 0.7499, 0.375, 0.7499, 0.375, 0.75, 0.375, 0.4999, 0.375, 0.4999, 0.375, 0.5001, 0.375, 0.5001, 0.375, 5.696e-05, 0.375, 0.0, 0.375, 0.0, 0.375, 5.697e-05, 0.375, 0.2499, 0.375, 0.2499, 0.375, 0.2501, 0.375, 0.2501, 0.3749, 0.75, 0.375, 0.7499, 0.375, 0.7499, 0.3749, 0.75, 0.375, 0.4999, 0.375, 0.4999, 0.375, 0.5001, 0.375, 0.5001, 0.375, 5.696e-05, 0.375, 5.698e-05, 0.375, 0.0, 0.375, 0.2499, 0.375, 0.25, 0.375, 0.2499, 0.375, 0.7499, 0.3749, 0.75, 0.3749, 0.7499, 0.375, 0.4999, 0.375, 0.5, 0.375, 0.4999, 0.1251, 0.75, 0.125, 0.75, 0.1251, 0.75, 0.3749, 0.75, 0.3749, 0.75, 0.375, 0.75, 0.1251, 0.75, 0.1251, 0.75, 0.125, 0.75, 0.3749, 0.75, 0.375, 0.75, 0.3749, 0.75, 0.1251, 0.75, 0.125, 0.75, 0.1251, 0.75, 0.3749, 0.75, 0.3749, 0.75, 0.375, 0.75, 0.1251, 0.75, 0.1251, 0.75, 0.125, 0.75, 0.3749, 0.75, 0.375, 0.75, 0.3749, 0.75, 0.625, 5.696e-05, 0.625, 0.0, 0.625, 5.696e-05, 0.625, 0.2499, 0.625, 0.2499, 0.625, 0.25, 0.625, 0.7499, 0.6251, 0.7499, 0.6251, 0.75, 0.625, 0.4999, 0.625, 0.4999, 0.625, 0.5, 0.375, 5.696e-05, 0.375, 0.0, 0.375, 0.0, 0.375, 0.0, 0.375, 5.697e-05, 0.6248, 0.0, 0.625, 0.0, 0.625, 0.0, 0.625, 0.0, 0.6248, 0.0, 0.375, 0.2499, 0.3752, 0.2499, 0.3752, 0.2501, 0.375, 0.2501, 0.625, 0.2499, 0.625, 0.2501, 0.6248, 0.2501, 0.6248, 0.2499, 0.3752, 0.7499, 0.3752, 0.75, 0.3749, 0.75, 0.3749, 0.75, 0.375, 0.7499, 0.6248, 0.7499, 0.625, 0.7499, 0.6251, 0.75, 0.6251, 0.75, 0.6248, 0.75, 0.375, 0.4999, 0.3752, 0.4999, 0.3752, 0.5001, 0.375, 0.5001, 0.625, 0.4999, 0.625, 0.5001, 0.6248, 0.5001, 0.6248, 0.4999, 0.3752, 0.0, 0.375, 0.0, 0.3752, 0.0, 0.6248, 0.0, 0.6248, 0.0, 0.625, 0.0, 0.3752, 0.75, 0.3752, 0.75, 0.375, 0.75, 0.6248, 0.75, 0.625, 0.75, 0.6248, 0.75, 0.375, 5.696e-05, 0.375, 0.0, 0.375, 0.0, 0.375, 0.0, 0.375, 5.697e-05, 0.375, 0.2499, 0.375, 0.2499, 0.375, 0.2501, 0.375, 0.2501, 0.3749, 0.75, 0.375, 0.75, 0.375, 0.7499, 0.375, 0.7499, 0.3749, 0.75, 0.375, 0.4999, 0.375, 0.4999, 0.375, 0.5001, 0.375, 0.5001, 0.375, 5.696e-05, 0.375, 0.0, 0.375, 0.0, 0.375, 0.0, 0.375, 5.697e-05, 0.375, 0.2499, 0.375, 0.2499, 0.375, 0.2501, 0.375, 0.2501, 0.3749, 0.75, 0.3749, 0.75, 0.375, 0.7499, 0.375, 0.7499, 0.375, 0.75, 0.375, 0.4999, 0.375, 0.4999, 0.375, 0.5001, 0.375, 0.5001, 0.375, 5.696e-05, 0.375, 0.0, 0.375, 0.0, 0.375, 0.0, 0.375, 5.697e-05, 0.375, 0.2499, 0.375, 0.2499, 0.375, 0.2501, 0.375, 0.2501, 0.3749, 0.75, 0.375, 0.75, 0.375, 0.7499, 0.375, 0.7499, 0.3749, 0.75, 0.375, 0.4999, 0.375, 0.4999, 0.375, 0.5001, 0.375, 0.5001, 0.375, 5.696e-05, 0.375, 0.0, 0.375, 0.0, 0.375, 0.0, 0.375, 5.697e-05, 0.375, 0.2499, 0.375, 0.2499, 0.375, 0.2501, 0.375, 0.2501, 0.3749, 0.75, 0.3749, 0.75, 0.375, 0.7499, 0.375, 0.7499, 0.375, 0.75, 0.375, 0.4999, 0.375, 0.4999, 0.375, 0.5001, 0.375, 0.5001, 0.375, 5.696e-05, 0.375, 0.0, 0.375, 0.0, 0.375, 5.697e-05, 0.375, 0.2499, 0.375, 0.2499, 0.375, 0.2501, 0.375, 0.2501, 0.3749, 0.75, 0.375, 0.7499, 0.375, 0.7499, 0.3749, 0.75, 0.375, 0.4999, 0.375, 0.4999, 0.375, 0.5001, 0.375, 0.5001, 0.375, 5.696e-05, 0.375, 5.695e-05, 0.375, 0.0, 0.375, 0.2499, 0.375, 0.25, 0.375, 0.2499, 0.375, 0.7499, 0.3749, 0.75, 0.3749, 0.7499, 0.375, 0.4999, 0.375, 0.5, 0.375, 0.4999, 0.1251, 0.75, 0.125, 0.75, 0.1251, 0.75, 0.3749, 0.75, 0.3749, 0.75, 0.375, 0.75, 0.1251, 0.75, 0.1251, 0.75, 0.125, 0.75, 0.3749, 0.75, 0.375, 0.75, 0.3749, 0.75, 0.1251, 0.75, 0.125, 0.75, 0.1251, 0.75, 0.3749, 0.75, 0.3749, 0.75, 0.375, 0.75, 0.1251, 0.75, 0.1251, 0.75, 0.125, 0.75, 0.3749, 0.75, 0.375, 0.75, 0.3749, 0.75, 0.625, 5.696e-05, 0.625, 0.0, 0.625, 5.696e-05, 0.625, 0.2499, 0.625, 0.2499, 0.625, 0.25, 0.625, 0.7499, 0.6251, 0.7499, 0.6251, 0.75, 0.625, 0.4999, 0.625, 0.4999, 0.625, 0.5, 0.1251, 0.7499, 0.1251, 0.75, 0.125, 0.7499, 0.624, 5.155e-05, 0.624, 0.0, 0.625, 5.603e-05, 0.376, 0.2499, 0.376, 0.25, 0.375, 0.2499, 0.8749, 0.5001, 0.8749, 0.5, 0.875, 0.5001, 0.376, 0.7499, 0.376, 0.75, 0.375, 0.7499, 0.6251, 0.7499, 0.6251, 0.75, 0.625, 0.7499, 0.624, 0.5001, 0.624, 0.5, 0.625, 0.5001, 0.3749, 0.5001, 0.3749, 0.5, 0.375, 0.5001, 0.376, 0.25, 0.375, 0.25, 0.376, 0.25, 0.624, 0.25, 0.625, 0.25, 0.624, 0.25, 0.375, 0.2499, 0.375, 5.696e-05, 0.3752, 5.696e-05, 0.3752, 0.2499, 0.3752, 0.0, 0.6248, 0.0, 0.6248, 5.696e-05, 0.3752, 5.696e-05, 0.625, 5.696e-05, 0.625, 0.2499, 0.6248, 0.2499, 0.6248, 5.696e-05, 0.6248, 0.2501, 0.3752, 0.2501, 0.3752, 0.2499, 0.6248, 0.2499, 0.375, 0.4999, 0.375, 0.2501, 0.3752, 0.2501, 0.3752, 0.4999, 0.625, 0.2501, 0.625, 0.4999, 0.6248, 0.4999, 0.6248, 0.2501, 0.6248, 0.5001, 0.3752, 0.5001, 0.3752, 0.4999, 0.6248, 0.4999, 0.6248, 0.75, 0.3752, 0.75, 0.3752, 0.7499, 0.6248, 0.7499, 0.1251, 0.75, 0.3749, 0.75, 0.3749, 0.75, 0.1251, 0.75, 0.6251, 0.75, 0.8749, 0.75, 0.8749, 0.75, 0.6251, 0.75, 0.3752, 0.9999, 0.6248, 0.9999, 0.6248, 1.0, 0.3751, 1.0, 0.6248, 0.7501, 0.3752, 0.7501, 0.3752, 0.75, 0.6248, 0.75, 0.1251, 0.75, 0.3749, 0.75, 0.3749, 0.75, 0.1251, 0.75, 0.6251, 0.75, 0.8749, 0.75, 0.8749, 0.75, 0.6251, 0.75, 0.6251, 0.75, 0.6251, 0.75, 0.6248, 0.75, 0.6248, 0.75, 0.3749, 0.75, 0.3749, 0.75, 0.3752, 0.75, 0.3752, 0.75, 0.1251, 0.75, 0.1251, 0.75, 0.125, 0.75, 0.125, 0.75, 0.8749, 0.75, 0.8749, 0.75, 0.875, 0.75, 0.875, 0.75, 0.375, 0.2499, 0.375, 5.696e-05, 0.375, 5.696e-05, 0.375, 0.2499, 0.375, 0.4999, 0.375, 0.2501, 0.375, 0.2501, 0.375, 0.4999, 0.1251, 0.75, 0.3749, 0.75, 0.3749, 0.75, 0.1251, 0.75, 0.3749, 0.75, 0.3749, 0.75, 0.375, 0.7499, 0.375, 0.7499, 0.375, 0.4999, 0.375, 0.4999, 0.375, 0.5001, 0.375, 0.5001, 0.375, 5.696e-05, 0.375, 5.696e-05, 0.375, 0.0, 0.375, 0.0, 0.375, 0.2499, 0.375, 0.2499, 0.375, 0.2501, 0.375, 0.2501, 0.375, 0.2499, 0.375, 5.696e-05, 0.375, 5.696e-05, 0.375, 0.2499, 0.375, 0.4999, 0.375, 0.2501, 0.375, 0.2501, 0.375, 0.4999, 0.1251, 0.75, 0.3749, 0.75, 0.3749, 0.75, 0.1251, 0.75, 0.375, 0.2501, 0.375, 0.2501, 0.375, 0.2499, 0.375, 0.2499, 0.375, 0.0, 0.375, 0.0, 0.375, 5.696e-05, 0.375, 5.696e-05, 0.375, 0.7499, 0.375, 0.7499, 0.375, 0.75, 0.375, 0.75, 0.375, 0.5001, 0.375, 0.5001, 0.375, 0.4999, 0.375, 0.4999, 0.375, 0.2499, 0.375, 5.696e-05, 0.375, 5.696e-05, 0.375, 0.2499, 0.375, 0.4999, 0.375, 0.2501, 0.375, 0.2501, 0.375, 0.4999, 0.1251, 0.75, 0.3749, 0.75, 0.3749, 0.75, 0.1251, 0.75, 0.375, 5.696e-05, 0.375, 5.696e-05, 0.375, 0.0, 0.375, 0.0, 0.375, 0.7499, 0.375, 0.7499, 0.3749, 0.75, 0.3749, 0.75, 0.375, 0.5001, 0.375, 0.5001, 0.375, 0.4999, 0.375, 0.4999, 0.375, 0.2499, 0.375, 0.2499, 0.375, 0.2501, 0.375, 0.2501, 0.375, 0.2499, 0.375, 5.696e-05, 0.375, 5.696e-05, 0.375, 0.2499, 0.375, 0.4999, 0.375, 0.2501, 0.375, 0.2501, 0.375, 0.4999, 0.1251, 0.75, 0.3749, 0.75, 0.3749, 0.75, 0.1251, 0.75, 0.375, 0.75, 0.375, 0.75, 0.375, 0.7499, 0.375, 0.7499, 0.375, 0.4999, 0.375, 0.4999, 0.375, 0.5001, 0.375, 0.5001, 0.375, 0.2501, 0.375, 0.2501, 0.375, 0.2499, 0.375, 0.2499, 0.375, 0.0, 0.375, 0.0, 0.375, 5.696e-05, 0.375, 5.696e-05, 0.375, 0.2499, 0.375, 5.696e-05, 0.375, 5.696e-05, 0.375, 0.2499, 0.375, 0.4999, 0.375, 0.2501, 0.375, 0.2501, 0.375, 0.4999, 0.1251, 0.75, 0.3749, 0.75, 0.3749, 0.75, 0.1251, 0.75, 0.375, 5.696e-05, 0.375, 5.696e-05, 0.375, 0.0, 0.375, 0.0, 0.375, 0.7499, 0.375, 0.7499, 0.3749, 0.75, 0.3749, 0.75, 0.375, 0.5001, 0.375, 0.5001, 0.375, 0.4999, 0.375, 0.4999, 0.375, 0.2499, 0.375, 0.2499, 0.375, 0.2501, 0.375, 0.2501, 0.1251, 0.5001, 0.1251, 0.7499, 0.125, 0.7499, 0.125, 0.5001, 0.3749, 0.5001, 0.1251, 0.5001, 0.1251, 0.5, 0.3749, 0.5, 0.3749, 0.7499, 0.3749, 0.5001, 0.375, 0.5001, 0.375, 0.7499, 0.1251, 0.7499, 0.3749, 0.7499, 0.3749, 0.75, 0.1251, 0.75, 0.375, 0.5001, 0.375, 0.5001, 0.375, 0.4999, 0.375, 0.4999, 0.375, 0.2499, 0.375, 0.2499, 0.375, 0.2501, 0.375, 0.2501, 0.3749, 0.75, 0.3749, 0.75, 0.375, 0.7499, 0.375, 0.7499, 0.1251, 0.75, 0.1251, 0.75, 0.125, 0.75, 0.125, 0.75, 0.1251, 0.75, 0.3749, 0.75, 0.3749, 0.75, 0.1251, 0.75, 0.1251, 0.75, 0.3749, 0.75, 0.3749, 0.75, 0.1251, 0.75, 0.1251, 0.75, 0.1251, 0.75, 0.125, 0.75, 0.125, 0.75, 0.375, 0.75, 0.375, 0.75, 0.3749, 0.75, 0.3749, 0.75, 0.375, 0.75, 0.375, 0.75, 0.3749, 0.75, 0.3749, 0.75, 0.375, 0.0, 0.375, 0.0, 0.375, 0.0, 0.375, 0.0, 0.375, 0.0, 0.375, 0.0, 0.375, 0.0, 0.375, 0.0, 0.375, 0.75, 0.375, 0.75, 0.3749, 0.75, 0.3749, 0.75, 0.1251, 0.75, 0.3749, 0.75, 0.3749, 0.75, 0.1251, 0.75, 0.1251, 0.75, 0.3749, 0.75, 0.3749, 0.75, 0.1251, 0.75, 0.3749, 0.75, 0.3749, 0.75, 0.375, 0.75, 0.375, 0.75, 0.1251, 0.75, 0.1251, 0.75, 0.125, 0.75, 0.125, 0.75, 0.1251, 0.75, 0.1251, 0.75, 0.125, 0.75, 0.125, 0.75, 0.1251, 0.75, 0.1251, 0.75, 0.125, 0.75, 0.125, 0.75, 0.375, 0.75, 0.375, 0.75, 0.3749, 0.75, 0.3749, 0.75, 0.375, 0.75, 0.375, 0.75, 0.3749, 0.75, 0.3749, 0.75, 0.8749, 0.7499, 0.8749, 0.5001, 0.875, 0.5001, 0.875, 0.7499, 0.8749, 0.5001, 0.6251, 0.5001, 0.6251, 0.5, 0.8749, 0.5, 0.6251, 0.5001, 0.6251, 0.7499, 0.625, 0.7499, 0.625, 0.5001, 0.6251, 0.7499, 0.8749, 0.7499, 0.8749, 0.75, 0.6251, 0.75, 0.625, 0.2499, 0.625, 0.2499, 0.625, 0.2501, 0.625, 0.2501, 0.625, 0.5001, 0.625, 0.5001, 0.625, 0.4999, 0.625, 0.4999, 0.6251, 0.75, 0.6251, 0.75, 0.625, 0.7499, 0.625, 0.7499, 0.8749, 0.75, 0.8749, 0.75, 0.875, 0.75, 0.875, 0.75, 0.375, 0.7499, 0.375, 0.5001, 0.375, 0.5001, 0.375, 0.7499, 0.375, 0.7499, 0.375, 0.5001, 0.375, 0.5001, 0.375, 0.7499, 0.375, 0.7499, 0.375, 0.5001, 0.375, 0.5001, 0.375, 0.7499, 0.375, 0.7499, 0.375, 0.5001, 0.375, 0.5001, 0.375, 0.7499, 0.625, 0.5001, 0.625, 0.7499, 0.6248, 0.7499, 0.6248, 0.5001, 0.3752, 0.5001, 0.3752, 0.7499, 0.375, 0.7499, 0.375, 0.5001, 0.375, 0.7499, 0.375, 0.5001, 0.375, 0.5001, 0.375, 0.7499, 0.375, 0.2499, 0.375, 5.696e-05, 0.3752, 5.696e-05, 0.3752, 0.2499, 0.3752, 0.0, 0.6248, 0.0, 0.6248, 5.696e-05, 0.3752, 5.696e-05, 0.625, 5.696e-05, 0.625, 0.2499, 0.6248, 0.2499, 0.6248, 5.696e-05, 0.6248, 0.2501, 0.3752, 0.2501, 0.3752, 0.2499, 0.6248, 0.2499, 0.375, 0.4999, 0.375, 0.2501, 0.3752, 0.2501, 0.3752, 0.4999, 0.625, 0.2501, 0.625, 0.4999, 0.6248, 0.4999, 0.6248, 0.2501, 0.6248, 0.5001, 0.3752, 0.5001, 0.3752, 0.4999, 0.6248, 0.4999, 0.6248, 0.75, 0.3752, 0.75, 0.3752, 0.7499, 0.6248, 0.7499, 0.1251, 0.75, 0.3749, 0.75, 0.3749, 0.75, 0.1251, 0.75, 0.6251, 0.75, 0.8749, 0.75, 0.8749, 0.75, 0.6251, 0.75, 0.3752, 0.9999, 0.6248, 0.9999, 0.6248, 1.0, 0.3751, 1.0, 0.6248, 0.7501, 0.3752, 0.7501, 0.3752, 0.75, 0.6248, 0.75, 0.1251, 0.75, 0.3749, 0.75, 0.3749, 0.75, 0.1251, 0.75, 0.6251, 0.75, 0.8749, 0.75, 0.8749, 0.75, 0.6251, 0.75, 0.6251, 0.75, 0.6251, 0.75, 0.6248, 0.75, 0.6248, 0.75, 0.3749, 0.75, 0.3749, 0.75, 0.3752, 0.75, 0.3752, 0.75, 0.1251, 0.75, 0.1251, 0.75, 0.125, 0.75, 0.125, 0.75, 0.8749, 0.75, 0.8749, 0.75, 0.875, 0.75, 0.875, 0.75, 0.375, 0.2499, 0.375, 5.696e-05, 0.375, 5.696e-05, 0.375, 0.2499, 0.375, 0.4999, 0.375, 0.2501, 0.375, 0.2501, 0.375, 0.4999, 0.1251, 0.75, 0.3749, 0.75, 0.3749, 0.75, 0.1251, 0.75, 0.3749, 0.75, 0.3749, 0.75, 0.375, 0.7499, 0.375, 0.7499, 0.375, 0.4999, 0.375, 0.4999, 0.375, 0.5001, 0.375, 0.5001, 0.375, 5.696e-05, 0.375, 5.696e-05, 0.375, 0.0, 0.375, 0.0, 0.375, 0.2499, 0.375, 0.2499, 0.375, 0.2501, 0.375, 0.2501, 0.375, 0.2499, 0.375, 5.696e-05, 0.375, 5.696e-05, 0.375, 0.2499, 0.375, 0.4999, 0.375, 0.2501, 0.375, 0.2501, 0.375, 0.4999, 0.1251, 0.75, 0.3749, 0.75, 0.3749, 0.75, 0.1251, 0.75, 0.375, 0.2501, 0.375, 0.2501, 0.375, 0.2499, 0.375, 0.2499, 0.375, 0.0, 0.375, 0.0, 0.375, 5.696e-05, 0.375, 5.696e-05, 0.375, 0.7499, 0.375, 0.7499, 0.375, 0.75, 0.375, 0.75, 0.375, 0.5001, 0.375, 0.5001, 0.375, 0.4999, 0.375, 0.4999, 0.375, 0.2499, 0.375, 5.696e-05, 0.375, 5.696e-05, 0.375, 0.2499, 0.375, 0.4999, 0.375, 0.2501, 0.375, 0.2501, 0.375, 0.4999, 0.1251, 0.75, 0.3749, 0.75, 0.3749, 0.75, 0.1251, 0.75, 0.375, 5.696e-05, 0.375, 5.696e-05, 0.375, 0.0, 0.375, 0.0, 0.375, 0.7499, 0.375, 0.7499, 0.3749, 0.75, 0.3749, 0.75, 0.375, 0.5001, 0.375, 0.5001, 0.375, 0.4999, 0.375, 0.4999, 0.375, 0.2499, 0.375, 0.2499, 0.375, 0.2501, 0.375, 0.2501, 0.375, 0.2499, 0.375, 5.696e-05, 0.375, 5.696e-05, 0.375, 0.2499, 0.375, 0.4999, 0.375, 0.2501, 0.375, 0.2501, 0.375, 0.4999, 0.1251, 0.75, 0.3749, 0.75, 0.3749, 0.75, 0.1251, 0.75, 0.375, 0.75, 0.375, 0.75, 0.375, 0.7499, 0.375, 0.7499, 0.375, 0.4999, 0.375, 0.4999, 0.375, 0.5001, 0.375, 0.5001, 0.375, 0.2501, 0.375, 0.2501, 0.375, 0.2499, 0.375, 0.2499, 0.375, 0.0, 0.375, 0.0, 0.375, 5.696e-05, 0.375, 5.696e-05, 0.375, 0.2499, 0.375, 5.696e-05, 0.375, 5.696e-05, 0.375, 0.2499, 0.375, 0.4999, 0.375, 0.2501, 0.375, 0.2501, 0.375, 0.4999, 0.1251, 0.75, 0.3749, 0.75, 0.3749, 0.75, 0.1251, 0.75, 0.375, 5.696e-05, 0.375, 5.696e-05, 0.375, 0.0, 0.375, 0.0, 0.375, 0.7499, 0.375, 0.7499, 0.3749, 0.75, 0.3749, 0.75, 0.375, 0.5001, 0.375, 0.5001, 0.375, 0.4999, 0.375, 0.4999, 0.375, 0.2499, 0.375, 0.2499, 0.375, 0.2501, 0.375, 0.2501, 0.1251, 0.5001, 0.1251, 0.7499, 0.125, 0.7499, 0.125, 0.5001, 0.3749, 0.5001, 0.1251, 0.5001, 0.1251, 0.5, 0.3749, 0.5, 0.3749, 0.7499, 0.3749, 0.5001, 0.375, 0.5001, 0.375, 0.7499, 0.1251, 0.7499, 0.3749, 0.7499, 0.3749, 0.75, 0.1251, 0.75, 0.375, 0.5001, 0.375, 0.5001, 0.375, 0.4999, 0.375, 0.4999, 0.375, 0.2499, 0.375, 0.2499, 0.375, 0.2501, 0.375, 0.2501, 0.3749, 0.75, 0.3749, 0.75, 0.375, 0.7499, 0.375, 0.7499, 0.1251, 0.75, 0.1251, 0.75, 0.125, 0.75, 0.125, 0.75, 0.1251, 0.75, 0.3749, 0.75, 0.3749, 0.75, 0.1251, 0.75, 0.1251, 0.75, 0.3749, 0.75, 0.3749, 0.75, 0.1251, 0.75, 0.1251, 0.75, 0.1251, 0.75, 0.125, 0.75, 0.125, 0.75, 0.375, 0.75, 0.375, 0.75, 0.3749, 0.75, 0.3749, 0.75, 0.375, 0.75, 0.375, 0.75, 0.3749, 0.75, 0.3749, 0.75, 0.375, 0.0, 0.375, 0.0, 0.375, 0.0, 0.375, 0.0, 0.375, 0.0, 0.375, 0.0, 0.375, 0.0, 0.375, 0.0, 0.375, 0.75, 0.375, 0.75, 0.3749, 0.75, 0.3749, 0.75, 0.1251, 0.75, 0.3749, 0.75, 0.3749, 0.75, 0.1251, 0.75, 0.1251, 0.75, 0.3749, 0.75, 0.3749, 0.75, 0.1251, 0.75, 0.3749, 0.75, 0.3749, 0.75, 0.375, 0.75, 0.375, 0.75, 0.1251, 0.75, 0.1251, 0.75, 0.125, 0.75, 0.125, 0.75, 0.1251, 0.75, 0.1251, 0.75, 0.125, 0.75, 0.125, 0.75, 0.1251, 0.75, 0.1251, 0.75, 0.125, 0.75, 0.125, 0.75, 0.375, 0.75, 0.375, 0.75, 0.3749, 0.75, 0.3749, 0.75, 0.375, 0.75, 0.375, 0.75, 0.3749, 0.75, 0.3749, 0.75, 0.8749, 0.7499, 0.8749, 0.5001, 0.875, 0.5001, 0.875, 0.7499, 0.8749, 0.5001, 0.6251, 0.5001, 0.6251, 0.5, 0.8749, 0.5, 0.6251, 0.5001, 0.6251, 0.7499, 0.625, 0.7499, 0.625, 0.5001, 0.6251, 0.7499, 0.8749, 0.7499, 0.8749, 0.75, 0.6251, 0.75, 0.625, 0.2499, 0.625, 0.2499, 0.625, 0.2501, 0.625, 0.2501, 0.625, 0.5001, 0.625, 0.5001, 0.625, 0.4999, 0.625, 0.4999, 0.6251, 0.75, 0.6251, 0.75, 0.625, 0.7499, 0.625, 0.7499, 0.8749, 0.75, 0.8749, 0.75, 0.875, 0.75, 0.875, 0.75, 0.375, 0.7499, 0.375, 0.5001, 0.375, 0.5001, 0.375, 0.7499, 0.375, 0.7499, 0.375, 0.5001, 0.375, 0.5001, 0.375, 0.7499, 0.375, 0.7499, 0.375, 0.5001, 0.375, 0.5001, 0.375, 0.7499, 0.375, 0.7499, 0.375, 0.5001, 0.375, 0.5001, 0.375, 0.7499, 0.625, 0.5001, 0.625, 0.7499, 0.6248, 0.7499, 0.6248, 0.5001, 0.3752, 0.5001, 0.3752, 0.7499, 0.375, 0.7499, 0.375, 0.5001, 0.375, 0.7499, 0.375, 0.5001, 0.375, 0.5001, 0.375, 0.7499, 0.1251, 0.5001, 0.1251, 0.7499, 0.125, 0.7499, 0.125, 0.5001, 0.376, 0.9999, 0.624, 0.9999, 0.624, 1.0, 0.376, 1.0, 0.375, 0.5001, 0.1251, 0.5001, 0.1251, 0.5, 0.375, 0.5, 0.1251, 0.7499, 0.3749, 0.7499, 0.375, 0.75, 0.1251, 0.75, 0.625, 0.7499, 0.8749, 0.7499, 0.8749, 0.75, 0.625, 0.75, 0.6251, 0.5001, 0.6251, 0.7499, 0.624, 0.7499, 0.624, 0.5001, 0.624, 0.7501, 0.376, 0.7501, 0.376, 0.7499, 0.624, 0.7499, 0.1251, 0.7499, 0.3749, 0.7499, 0.3749, 0.75, 0.125, 0.75, 0.6251, 0.7499, 0.875, 0.7499, 0.875, 0.75, 0.6251, 0.75, 0.0, 0.0, 0.0, 0.0, 0.0, 0.0, 0.0, 0.0, 0.0, 0.0, 0.0, 0.0, 0.0, 0.0, 0.0, 0.0, 0.376, 0.5, 0.375, 0.25, 0.375, 0.25, 0.375, 0.5, 0.624, 0.25, 0.625, 0.25, 0.625, 0.25, 0.625, 0.25, 0.0, 0.0, 0.0, 0.0, 0.0, 0.0, 0.0, 0.0, 0.0, 0.0, 0.0, 0.0, 0.0, 0.0, 0.0, 0.0, 0.8749, 0.7499, 0.8749, 0.5001, 0.875, 0.5001, 0.875, 0.7499, 0.624, 0.2501, 0.376, 0.2501, 0.376, 0.2499, 0.624, 0.2499, 0.8749, 0.5001, 0.625, 0.5001, 0.625, 0.5, 0.8749, 0.5, 0.3749, 0.5001, 0.125, 0.5, 0.125, 0.5, 0.3749, 0.5, 0.875, 0.5001, 0.6251, 0.5001, 0.6251, 0.5, 0.875, 0.5, 0.624, 0.5001, 0.376, 0.5001, 0.376, 0.4999, 0.624, 0.4999, 0.3749, 0.7499, 0.3749, 0.5001, 0.376, 0.5001, 0.376, 0.7499, 0.624, 0.25, 0.376, 0.25, 0.376, 0.25, 0.624, 0.25, 0.375, 5.696e-05, 0.375, 0.2499, 0.375, 0.2499, 0.375, 5.696e-05])
me_cube_001.use_remesh_fix_poles = True
me_cube_001.use_remesh_preserve_attributes = False
me_cube_001.use_mirror_vertex_groups = False
me_cube_001.update()

# ---- objects
ob_cabinet5 = bpy.data.objects.new('Cabinet5', me_cube_001)

# ---- transforms, parenting, visibility, modifiers, constraints
ob_cabinet5.location = (0.0, 0.0, 0.0)
ob_cabinet5.lineart.crease_threshold = 0.0

# ---- collection membership
col_collection.objects.link(ob_cabinet5)

# ---- scene / render settings (as saved in the file)
scene.frame_start = 1; scene.frame_end = 250; scene.frame_set(1)
scene.render.engine = 'BLENDER_EEVEE_NEXT'
scene.cycles.use_denoising = False
scene.cycles.samples = 128
scene.cycles.sampling_pattern = 'TABULATED_SOBOL'
scene.cycles.use_adaptive_sampling = False
scene.cycles.use_light_tree = False
scene.view_settings.view_transform = 'Filmic'
bpy.context.view_layer.update()

# ---- added for rendering (the .blend has no active camera and no usable light): camera, sun
cam_auto = bpy.data.cameras.new('AutoCamera')
cam_auto.lens = 50.0
cam_auto.sensor_width = 36.0
cam_auto.clip_end = 1000.0
ob_auto_camera = bpy.data.objects.new('AutoCamera', cam_auto)
scene.collection.objects.link(ob_auto_camera)
ob_auto_camera.location = (7.43799, -9.82246, 7.82272)
ob_auto_camera.rotation_euler = (1.09748, -7.21219e-08, 0.694738)
scene.camera = ob_auto_camera
light_auto_sun = bpy.data.lights.new('AutoSun', 'SUN')
light_auto_sun.energy = 3.0
light_auto_sun.angle = 0.0523599
ob_auto_sun = bpy.data.objects.new('AutoSun', light_auto_sun)
scene.collection.objects.link(ob_auto_sun)
ob_auto_sun.rotation_euler = (0.872665, 0.174533, 0.523599)
bpy.context.view_layer.update()
